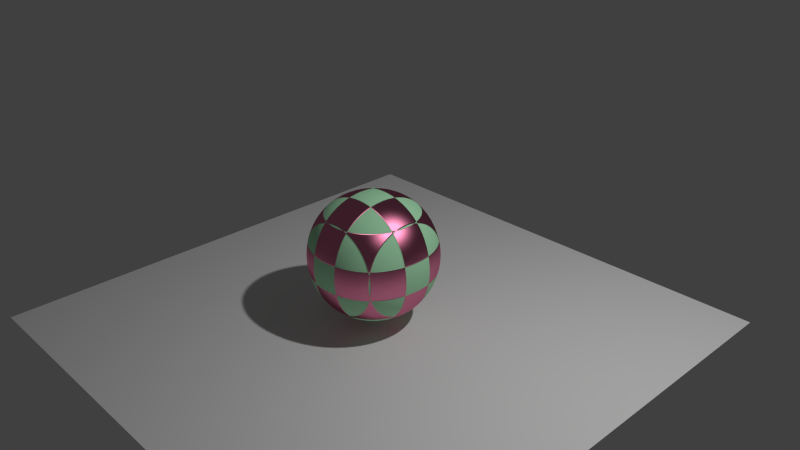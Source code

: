 # Source: start_03.blend  (saved by Blender 2.70.5; exported with 4.5.12 LTS)
import bpy
from mathutils import Matrix  # noqa: F401  (used for matrix-valued properties, if any)

bpy.ops.wm.read_factory_settings(use_empty=True)
scene = bpy.context.scene
scene.name = 'Scene'

# ---- collections
col_collection_1 = bpy.data.collections.new('Collection 1'); scene.collection.children.link(col_collection_1)

# ---- materials (node trees are filled in below, after node groups)
mat_material = bpy.data.materials.new('Material')
mat_material.alpha_threshold = 0.0
mat_material.roughness = 0.5
mat_material.line_color = (0.0, 0.0, 0.0, 1.0)

# ---- material node trees
mat_material.use_nodes = True; mat_material.node_tree.nodes.clear()
_N = mat_material.node_tree.nodes; _L = mat_material.node_tree.links
n0 = _N.new('ShaderNodeOutputMaterial'); n0.name = 'Material Output'; n0.location = (532, 280)
n1 = _N.new('ShaderNodeBsdfAnisotropic'); n1.name = 'Glossy BSDF'; n1.location = (100, 177)
n1.distribution = 'BECKMANN'
n1.inputs[0].default_value = (0.8, 0.233, 0.388, 1.0)
n1.inputs[1].default_value = 0.4472
n2 = _N.new('ShaderNodeBsdfDiffuse'); n2.name = 'Diffuse BSDF'; n2.location = (104, 334)
n2.inputs[0].default_value = (0.43, 0.8, 0.499, 1.0)
n3 = _N.new('ShaderNodeTexChecker'); n3.name = 'Checker Texture'; n3.location = (-302, 293)
n4 = _N.new('ShaderNodeBump'); n4.name = 'Bump'; n4.location = (-97, 205)
n4.inputs[0].default_value = 0.3
n4.inputs[1].default_value = 0.1
n4.inputs[2].default_value = 1.0
n5 = _N.new('ShaderNodeMixShader'); n5.name = 'Mix Shader'; n5.location = (324, 246)
_L.new(n2.outputs[0], n5.inputs[1])
_L.new(n5.outputs[0], n0.inputs[0])
_L.new(n1.outputs[0], n5.inputs[2])
_L.new(n4.outputs[0], n2.inputs[2])
_L.new(n4.outputs[0], n1.inputs[4])
_L.new(n3.outputs[1], n5.inputs[0])
_L.new(n3.outputs[1], n4.inputs[3])
n0.is_active_output = True

# ---- world
world_world = bpy.data.worlds.new('World'); scene.world = world_world
world_world.color = (0.05088, 0.05088, 0.05088)
world_world.use_sun_shadow = False
world_world.sun_shadow_jitter_overblur = 0.0
world_world.cycles.sampling_method = 'MANUAL'
world_world.cycles.sample_map_resolution = 256

# ---- cameras
cam_camera = bpy.data.cameras.new('Camera')
cam_camera.clip_end = 100.0
cam_camera.lens = 35.0
cam_camera.sensor_width = 32.0
cam_camera.sensor_height = 18.0
cam_camera.ortho_scale = 7.314
cam_camera.dof.focus_distance = 0.0

# ---- lights
light_lamp = bpy.data.lights.new('Lamp', 'POINT')
light_lamp.transmission_factor = 0.0
light_lamp.cutoff_distance = 30.0
light_lamp.energy = 749.6
light_lamp.shadow_buffer_clip_start = 1.001
light_lamp.shadow_soft_size = 0.1
light_lamp.shadow_maximum_resolution = 0.006
light_lamp.use_absolute_resolution = True
light_lamp.cycles.use_multiple_importance_sampling = False

# ---- meshes
me_plane = bpy.data.meshes.new('Plane')
me_plane.from_pydata([(-3.5, -3.5, 0.0), (3.5, -3.5, 0.0), (-3.5, 3.5, 0.0), (3.5, 3.5, 0.0)], [], [(0, 1, 3, 2)])
me_plane.use_remesh_preserve_volume = False
me_plane.use_remesh_preserve_attributes = False
me_plane.use_mirror_vertex_groups = False
me_plane.update()
me_cube = bpy.data.meshes.new('Cube')
me_cube.from_pydata([(1.0, 1.0, -1.0), (1.0, -1.0, -1.0), (-1.0, -1.0, -1.0), (-1.0, 1.0, -1.0), (1.0, 1.0, 1.0), (1.0, -1.0, 1.0), (-1.0, -1.0, 1.0), (-1.0, 1.0, 1.0)], [], [(0, 1, 2, 3), (4, 7, 6, 5), (0, 4, 5, 1), (1, 5, 6, 2), (2, 6, 7, 3), (4, 0, 3, 7)])
me_cube.polygons.foreach_set('use_smooth', [True] * 6)
me_cube.materials.append(mat_material)
me_cube.use_remesh_preserve_volume = False
me_cube.use_remesh_preserve_attributes = False
me_cube.use_mirror_vertex_groups = False
me_cube.update()

# ---- objects
ob_plane = bpy.data.objects.new('Plane', me_plane)
ob_cube = bpy.data.objects.new('Cube', me_cube)
ob_lamp = bpy.data.objects.new('Lamp', light_lamp)
ob_camera = bpy.data.objects.new('Camera', cam_camera)

# ---- transforms, parenting, visibility, modifiers, constraints
ob_plane.location = (0.0, 0.0, -1.0)
ob_plane.lineart.crease_threshold = 0.0
ob_cube.location = (0.0, 0.0, 0.0)
ob_cube.lock_rotations_4d = False
ob_cube.empty_display_type = 'ARROWS'
ob_cube.lineart.crease_threshold = 0.0
_m = ob_cube.modifiers.new('Subsurf', 'SUBSURF')
_m.uv_smooth = 'PRESERVE_CORNERS'
_m.levels = 4
_m.render_levels = 4
ob_lamp.location = (4.076, 1.005, 5.904)
ob_lamp.rotation_euler = (0.6503, 0.05522, 1.866)
ob_lamp.lock_rotations_4d = False
ob_lamp.empty_display_type = 'ARROWS'
ob_lamp.color = (0.0, 0.0, 0.0, 0.0)
ob_lamp.lineart.crease_threshold = 0.0
ob_camera.location = (7.481, -6.508, 5.344)
ob_camera.rotation_euler = (1.109, 0.01082, 0.8149)
ob_camera.lock_rotations_4d = False
ob_camera.empty_display_type = 'ARROWS'
ob_camera.color = (0.0, 0.0, 0.0, 0.0)
ob_camera.display_type = 'WIRE'
ob_camera.lineart.crease_threshold = 0.0

# ---- collection membership
col_collection_1.objects.link(ob_plane)
col_collection_1.objects.link(ob_cube)
col_collection_1.objects.link(ob_lamp)
col_collection_1.objects.link(ob_camera)

# ---- scene / render settings (as saved in the file)
scene.camera = ob_camera
scene.frame_start = 1; scene.frame_end = 250; scene.frame_set(1)
scene.render.engine = 'CYCLES'
scene.render.resolution_percentage = 50
scene.render.dither_intensity = 0.0
scene.cycles.use_denoising = False
scene.cycles.samples = 100
scene.cycles.sampling_pattern = 'TABULATED_SOBOL'
scene.cycles.light_sampling_threshold = 0.0
scene.cycles.use_adaptive_sampling = False
scene.cycles.use_light_tree = False
scene.cycles.volume_bounces = 1
scene.cycles.pixel_filter_type = 'GAUSSIAN'
scene.cycles.sample_clamp_direct = 1.0
scene.cycles.sample_clamp_indirect = 1.0
scene.view_settings.view_transform = 'Standard'
bpy.context.view_layer.update()
